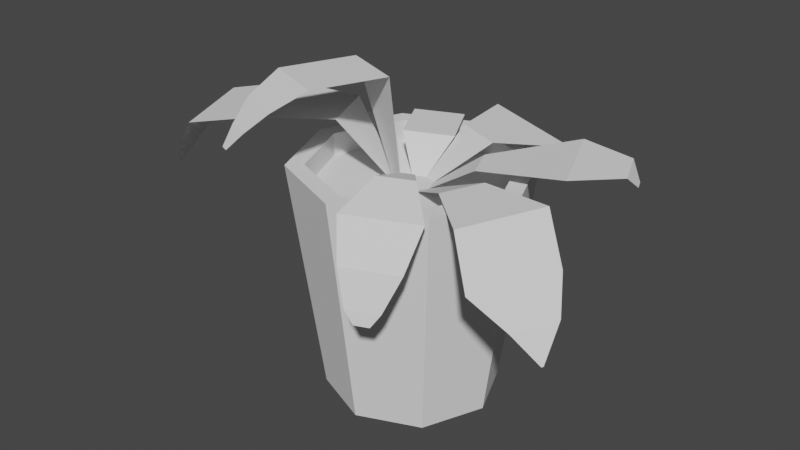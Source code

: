 # Source: plant.blend  (saved by Blender 2.80.75; exported with 4.5.12 LTS)
import bpy
from mathutils import Matrix  # noqa: F401  (used for matrix-valued properties, if any)

bpy.ops.wm.read_factory_settings(use_empty=True)
scene = bpy.context.scene
scene.name = 'Scene'

# ---- collections
col_collection = bpy.data.collections.new('Collection'); scene.collection.children.link(col_collection)

# ---- world
world_world = bpy.data.worlds.new('World'); scene.world = world_world
world_world.use_nodes = True; world_world.node_tree.nodes.clear()
_N = world_world.node_tree.nodes; _L = world_world.node_tree.links
n0 = _N.new('ShaderNodeOutputWorld'); n0.name = 'World Output'; n0.location = (300, 300)
n1 = _N.new('ShaderNodeBackground'); n1.name = 'Background'; n1.location = (10, 300)
n1.inputs[0].default_value = (0.05088, 0.05088, 0.05088, 1.0)
_L.new(n1.outputs[0], n0.inputs[0])
n0.is_active_output = True
world_world.color = (0.05088, 0.05088, 0.05088)
world_world.use_sun_shadow = False
world_world.sun_shadow_jitter_overblur = 0.0

# ---- meshes
me_cylinder = bpy.data.meshes.new('Cylinder')
me_cylinder.from_pydata([(-1.968e-09, 0.7359, -1.0), (0.0, 1.0, 1.0), (0.5204, 0.5204, -1.0), (0.7071, 0.7071, 1.0), (0.7359, -3.02e-08, -1.0), (1.0, -4.371e-08, 1.0), (0.5204, -0.5204, -1.0), (0.7071, -0.7071, 1.0), (-6.63e-08, -0.7359, -1.0), (-8.742e-08, -1.0, 1.0), (-0.5204, -0.5204, -1.0), (-0.7071, -0.7071, 1.0), (-0.7359, 1.074e-08, -1.0), (-1.0, 1.192e-08, 1.0), (-0.5204, 0.5204, -1.0), (-0.7071, 0.7071, 1.0), (0.5996, 0.5996, 1.0), (-1.133e-09, 0.8479, 1.0), (0.8479, -3.593e-08, 1.0), (0.5996, -0.5996, 1.0), (-7.526e-08, -0.8479, 1.0), (-0.5996, -0.5996, 1.0), (-0.8479, 1.124e-08, 1.0), (-0.5996, 0.5996, 1.0), (0.5996, 0.5996, 0.8058), (-1.133e-09, 0.8479, 0.8058), (0.8479, -3.593e-08, 0.8058), (0.5996, -0.5996, 0.8058), (-7.526e-08, -0.8479, 0.8058), (-0.5996, -0.5996, 0.8058), (-0.8479, 1.124e-08, 0.8058), (-0.5996, 0.5996, 0.8058), (0.1071, 0.1071, 0.8058), (-2.468e-08, 0.1515, 0.8058), (0.1515, -2.993e-10, 0.8058), (0.1071, -0.1071, 0.8058), (-3.792e-08, -0.1515, 0.8058), (-0.1071, -0.1071, 0.8058), (-0.1515, 8.128e-09, 0.8058), (-0.1071, 0.1071, 0.8058), (0.1515, -2.993e-10, 0.8058), (0.1071, -0.1071, 0.8058), (0.1515, -2.993e-10, 0.8058), (0.1071, -0.1071, 0.8058), (0.1515, -2.993e-10, 0.8058), (0.1071, -0.1071, 0.8058), (0.1515, -2.993e-10, 0.8058), (0.1071, -0.1071, 0.8058), (0.1515, -2.993e-10, 0.8058), (0.1071, -0.1071, 0.8058), (0.7191, -0.06452, 1.047), (0.5696, -0.4254, 1.047), (0.7191, -0.06452, 1.047), (0.5696, -0.4254, 1.047), (0.1071, -0.1071, 0.8058), (-3.792e-08, -0.1515, 0.8058), (0.1071, -0.1071, 0.8058), (-3.792e-08, -0.1515, 0.8058), (0.1993, -0.2352, 1.021), (0.09219, -0.2795, 1.021), (0.1145, -0.4273, 1.821), (-0.3871, -0.2195, 1.821), (-0.3953, -0.4507, 1.375), (-0.5999, 0.0431, 1.375), (-0.4279, 0.03422, 0.9682), (-0.3362, 0.2558, 0.9682), (0.06011, 0.4356, 1.079), (-0.3404, 0.2697, 1.079), (0.1071, 0.1071, 0.8058), (-2.468e-08, 0.1515, 0.8058), (0.4189, 0.4482, 1.115), (0.02283, 0.6122, 1.115), (0.4325, 0.3256, 1.06), (0.5551, 0.02982, 1.06), (1.295, -0.09712, 1.049), (0.9998, -0.8109, 1.049), (1.575, -0.3256, 0.7368), (1.279, -1.039, 0.7368), (1.728, -0.5635, 0.5145), (1.572, -0.939, 0.5145), (1.772, -0.8152, 0.2872), (1.765, -0.8325, 0.2872), (-0.8948, -0.8061, 1.375), (-1.212, -0.0391, 1.375), (-1.535, -0.9243, 1.205), (-1.852, -0.1574, 1.205), (-1.776, -0.8588, 0.8917), (-1.977, -0.3735, 0.8917), (-1.889, -0.801, 0.7638), (-2.011, -0.5056, 0.7638), (-1.977, -0.69, 0.6702), (-2.01, -0.6111, 0.6702), (-0.1271, -0.997, 1.821), (-0.6287, -0.7892, 1.821), (-0.2727, -1.242, 1.688), (-0.6412, -1.09, 1.688), (-0.4167, -1.357, 1.541), (-0.6147, -1.275, 1.541), (-0.5316, -1.426, 1.411), (-0.5946, -1.4, 1.411), (-0.1632, 0.864, 1.079), (-0.5637, 0.6981, 1.079), (0.9252, 0.7594, 1.115), (-0.03682, 1.158, 1.115), (1.007, 0.8176, 1.186), (1.313, 0.07865, 1.186), (0.4355, -0.5091, 1.135), (0.1484, -0.628, 1.135), (-0.7242, 0.1664, 1.151), (-0.6324, 0.3879, 1.151), (-0.8513, 0.2417, 1.06), (-0.7851, 0.4016, 1.06), (-0.94, 0.325, 0.9865), (-0.9128, 0.3906, 0.9865), (-0.3222, 1.017, 0.9877), (-0.5573, 0.9195, 0.9877), (-0.4264, 1.065, 0.9058), (-0.5188, 1.026, 0.9058), (0.7603, -0.8192, 1.003), (0.1678, -1.065, 1.003), (0.762, -1.051, 0.7039), (0.3141, -1.236, 0.7039), (0.6685, -1.176, 0.4195), (0.4126, -1.282, 0.4195), (0.6046, -1.225, 0.3126), (0.4882, -1.273, 0.3126), (0.8311, 1.015, 0.9496), (0.1697, 1.289, 0.9496), (0.6453, 1.255, 0.7556), (0.447, 1.337, 0.7556), (0.5993, 1.347, 0.6552), (0.5463, 1.369, 0.6552), (1.399, 0.8911, 1.109), (1.545, 0.5399, 1.109), (1.517, 0.8038, 0.9775), (1.556, 0.7096, 0.9775)], [], [(0, 1, 3, 2), (2, 3, 5, 4), (4, 5, 7, 6), (6, 7, 9, 8), (8, 9, 11, 10), (10, 11, 13, 12), (1, 15, 23, 17), (12, 13, 15, 14), (14, 15, 1, 0), (0, 2, 4, 6, 8, 10, 12, 14), (23, 22, 30, 31), (3, 1, 17, 16), (7, 5, 18, 19), (13, 11, 21, 22), (9, 7, 19, 20), (15, 13, 22, 23), (5, 3, 16, 18), (11, 9, 20, 21), (30, 29, 37, 38), (21, 20, 28, 29), (19, 18, 26, 27), (16, 17, 25, 24), (17, 23, 31, 25), (22, 21, 29, 30), (20, 19, 27, 28), (18, 16, 24, 26), (32, 33, 39, 38, 37, 36, 35, 34), (28, 27, 35, 36), (26, 24, 32, 34), (31, 30, 38, 39), (29, 28, 36, 37), (27, 26, 34, 35), (24, 25, 33, 32), (25, 31, 39, 33), (35, 34, 40, 41), (41, 40, 42, 43), (43, 42, 44, 45), (45, 44, 46, 47), (47, 46, 48, 49), (49, 48, 50, 51), (51, 50, 52, 53), (36, 35, 54, 55), (55, 54, 56, 57), (57, 56, 58, 59), (37, 36, 60, 61), (37, 38, 63, 62), (39, 38, 64, 65), (33, 39, 67, 66), (32, 33, 69, 68), (68, 69, 71, 70), (34, 32, 72, 73), (53, 52, 74, 75), (75, 74, 76, 77), (77, 76, 78, 79), (79, 78, 80, 81), (62, 63, 83, 82), (82, 83, 85, 84), (84, 85, 87, 86), (86, 87, 89, 88), (88, 89, 91, 90), (61, 60, 92, 93), (93, 92, 94, 95), (95, 94, 96, 97), (97, 96, 98, 99), (66, 67, 101, 100), (70, 71, 103, 102), (73, 72, 104, 105), (59, 58, 106, 107), (65, 64, 108, 109), (109, 108, 110, 111), (111, 110, 112, 113), (100, 101, 115, 114), (114, 115, 117, 116), (107, 106, 118, 119), (119, 118, 120, 121), (121, 120, 122, 123), (123, 122, 124, 125), (102, 103, 127, 126), (126, 127, 129, 128), (128, 129, 131, 130), (105, 104, 132, 133), (133, 132, 134, 135)])
_uv = me_cylinder.uv_layers.new(name='UVMap')
_uv.uv.foreach_set('vector', [1.0, 0.5, 1.0, 1.0, 0.875, 1.0, 0.875, 0.5, 0.875, 0.5, 0.875, 1.0, 0.75, 1.0, 0.75, 0.5, 0.75, 0.5, 0.75, 1.0, 0.625, 1.0, 0.625, 0.5, 0.625, 0.5, 0.625, 1.0, 0.5, 1.0, 0.5, 0.5, 0.5, 0.5, 0.5, 1.0, 0.375, 1.0, 0.375, 0.5, 0.375, 0.5, 0.375, 1.0, 0.25, 1.0, 0.25, 0.5, 0.0, 1.0, 0.125, 1.0, 0.125, 1.0, 0.0, 1.0, 0.25, 0.5, 0.25, 1.0, 0.125, 1.0, 0.125, 0.5, 0.125, 0.5, 0.125, 1.0, 0.0, 1.0, 0.0, 0.5, 0.75, 0.49, 0.9197, 0.4197, 0.99, 0.25, 0.9197, 0.08029, 0.75, 0.01, 0.5803, 0.08029, 0.51, 0.25, 0.5803, 0.4197, 0.125, 1.0, 0.25, 1.0, 0.25, 1.0, 0.125, 1.0, 0.875, 1.0, 1.0, 1.0, 1.0, 1.0, 0.875, 1.0, 0.625, 1.0, 0.75, 1.0, 0.75, 1.0, 0.625, 1.0, 0.25, 1.0, 0.375, 1.0, 0.375, 1.0, 0.25, 1.0, 0.5, 1.0, 0.625, 1.0, 0.625, 1.0, 0.5, 1.0, 0.125, 1.0, 0.25, 1.0, 0.25, 1.0, 0.125, 1.0, 0.75, 1.0, 0.875, 1.0, 0.875, 1.0, 0.75, 1.0, 0.375, 1.0, 0.5, 1.0, 0.5, 1.0, 0.375, 1.0, 0.25, 1.0, 0.375, 1.0, 0.375, 1.0, 0.25, 1.0, 0.375, 1.0, 0.5, 1.0, 0.5, 1.0, 0.375, 1.0, 0.625, 1.0, 0.75, 1.0, 0.75, 1.0, 0.625, 1.0, 0.875, 1.0, 1.0, 1.0, 1.0, 1.0, 0.875, 1.0, 0.0, 1.0, 0.125, 1.0, 0.125, 1.0, 0.0, 1.0, 0.25, 1.0, 0.375, 1.0, 0.375, 1.0, 0.25, 1.0, 0.5, 1.0, 0.625, 1.0, 0.625, 1.0, 0.5, 1.0, 0.75, 1.0, 0.875, 1.0, 0.875, 1.0, 0.75, 1.0, 0.4197, 0.4197, 0.25, 0.49, 0.08029, 0.4197, 0.01, 0.25, 0.08029, 0.08029, 0.25, 0.01, 0.4197, 0.08029, 0.49, 0.25, 0.5, 1.0, 0.625, 1.0, 0.625, 1.0, 0.5, 1.0, 0.75, 1.0, 0.875, 1.0, 0.875, 1.0, 0.75, 1.0, 0.125, 1.0, 0.25, 1.0, 0.25, 1.0, 0.125, 1.0, 0.375, 1.0, 0.5, 1.0, 0.5, 1.0, 0.375, 1.0, 0.625, 1.0, 0.75, 1.0, 0.75, 1.0, 0.625, 1.0, 0.875, 1.0, 1.0, 1.0, 1.0, 1.0, 0.875, 1.0, 0.0, 1.0, 0.125, 1.0, 0.125, 1.0, 0.0, 1.0, 0.4197, 0.08029, 0.49, 0.25, 0.49, 0.25, 0.4197, 0.08029, 0.4197, 0.08029, 0.49, 0.25, 0.49, 0.25, 0.4197, 0.08029, 0.4197, 0.08029, 0.49, 0.25, 0.49, 0.25, 0.4197, 0.08029, 0.4197, 0.08029, 0.49, 0.25, 0.49, 0.25, 0.4197, 0.08029, 0.4197, 0.08029, 0.49, 0.25, 0.49, 0.25, 0.4197, 0.08029, 0.4197, 0.08029, 0.49, 0.25, 0.49, 0.25, 0.4197, 0.08029, 0.4197, 0.08029, 0.49, 0.25, 0.49, 0.25, 0.4197, 0.08029, 0.25, 0.01, 0.4197, 0.08029, 0.4197, 0.08029, 0.25, 0.01, 0.25, 0.01, 0.4197, 0.08029, 0.4197, 0.08029, 0.25, 0.01, 0.25, 0.01, 0.4197, 0.08029, 0.4197, 0.08029, 0.25, 0.01, 0.08029, 0.08029, 0.25, 0.01, 0.25, 0.01, 0.08029, 0.08029, 0.375, 1.0, 0.25, 1.0, 0.25, 1.0, 0.375, 1.0, 0.08029, 0.4197, 0.01, 0.25, 0.01, 0.25, 0.08029, 0.4197, 0.25, 0.49, 0.08029, 0.4197, 0.08029, 0.4197, 0.25, 0.49, 0.4197, 0.4197, 0.25, 0.49, 0.25, 0.49, 0.4197, 0.4197, 0.4197, 0.4197, 0.25, 0.49, 0.25, 0.49, 0.4197, 0.4197, 0.49, 0.25, 0.4197, 0.4197, 0.4197, 0.4197, 0.49, 0.25, 0.4197, 0.08029, 0.49, 0.25, 0.49, 0.25, 0.4197, 0.08029, 0.4197, 0.08029, 0.49, 0.25, 0.49, 0.25, 0.4197, 0.08029, 0.4197, 0.08029, 0.49, 0.25, 0.49, 0.25, 0.4197, 0.08029, 0.4197, 0.08029, 0.49, 0.25, 0.49, 0.25, 0.4197, 0.08029, 0.375, 1.0, 0.25, 1.0, 0.25, 1.0, 0.375, 1.0, 0.375, 1.0, 0.25, 1.0, 0.25, 1.0, 0.375, 1.0, 0.375, 1.0, 0.25, 1.0, 0.25, 1.0, 0.375, 1.0, 0.375, 1.0, 0.25, 1.0, 0.25, 1.0, 0.375, 1.0, 0.375, 1.0, 0.25, 1.0, 0.25, 1.0, 0.375, 1.0, 0.08029, 0.08029, 0.25, 0.01, 0.25, 0.01, 0.08029, 0.08029, 0.08029, 0.08029, 0.25, 0.01, 0.25, 0.01, 0.08029, 0.08029, 0.08029, 0.08029, 0.25, 0.01, 0.25, 0.01, 0.08029, 0.08029, 0.08029, 0.08029, 0.25, 0.01, 0.25, 0.01, 0.08029, 0.08029, 0.25, 0.49, 0.08029, 0.4197, 0.08029, 0.4197, 0.25, 0.49, 0.4197, 0.4197, 0.25, 0.49, 0.25, 0.49, 0.4197, 0.4197, 0.49, 0.25, 0.4197, 0.4197, 0.4197, 0.4197, 0.49, 0.25, 0.25, 0.01, 0.4197, 0.08029, 0.4197, 0.08029, 0.25, 0.01, 0.08029, 0.4197, 0.01, 0.25, 0.01, 0.25, 0.08029, 0.4197, 0.08029, 0.4197, 0.01, 0.25, 0.01, 0.25, 0.08029, 0.4197, 0.08029, 0.4197, 0.01, 0.25, 0.01, 0.25, 0.08029, 0.4197, 0.25, 0.49, 0.08029, 0.4197, 0.08029, 0.4197, 0.25, 0.49, 0.25, 0.49, 0.08029, 0.4197, 0.08029, 0.4197, 0.25, 0.49, 0.25, 0.01, 0.4197, 0.08029, 0.4197, 0.08029, 0.25, 0.01, 0.25, 0.01, 0.4197, 0.08029, 0.4197, 0.08029, 0.25, 0.01, 0.25, 0.01, 0.4197, 0.08029, 0.4197, 0.08029, 0.25, 0.01, 0.25, 0.01, 0.4197, 0.08029, 0.4197, 0.08029, 0.25, 0.01, 0.4197, 0.4197, 0.25, 0.49, 0.25, 0.49, 0.4197, 0.4197, 0.4197, 0.4197, 0.25, 0.49, 0.25, 0.49, 0.4197, 0.4197, 0.4197, 0.4197, 0.25, 0.49, 0.25, 0.49, 0.4197, 0.4197, 0.49, 0.25, 0.4197, 0.4197, 0.4197, 0.4197, 0.49, 0.25, 0.49, 0.25, 0.4197, 0.4197, 0.4197, 0.4197, 0.49, 0.25])
me_cylinder.use_remesh_preserve_volume = False
me_cylinder.use_remesh_preserve_attributes = False
me_cylinder.use_mirror_vertex_groups = False
me_cylinder.update()

# ---- objects
ob_cylinder = bpy.data.objects.new('Cylinder', me_cylinder)

# ---- transforms, parenting, visibility, modifiers, constraints
ob_cylinder.location = (0.0, 0.0, 0.0)
ob_cylinder.lineart.crease_threshold = 0.0

# ---- collection membership
col_collection.objects.link(ob_cylinder)

# ---- scene / render settings (as saved in the file)
scene.frame_start = 1; scene.frame_end = 250; scene.frame_set(1)
scene.render.engine = 'BLENDER_EEVEE_NEXT'
scene.cycles.use_denoising = False
scene.cycles.samples = 128
scene.cycles.sampling_pattern = 'TABULATED_SOBOL'
scene.cycles.use_adaptive_sampling = False
scene.cycles.use_light_tree = False
scene.view_settings.view_transform = 'Filmic'
bpy.context.view_layer.update()

# ---- added for rendering (the .blend has no active camera and no usable light): camera, sun
cam_auto = bpy.data.cameras.new('AutoCamera')
cam_auto.lens = 50.0
cam_auto.sensor_width = 36.0
cam_auto.clip_end = 1000.0
ob_auto_camera = bpy.data.objects.new('AutoCamera', cam_auto)
scene.collection.objects.link(ob_auto_camera)
ob_auto_camera.location = (4.95492, -6.11822, 4.47006)
ob_auto_camera.rotation_euler = (1.09748, -7.21219e-08, 0.694738)
scene.camera = ob_auto_camera
light_auto_sun = bpy.data.lights.new('AutoSun', 'SUN')
light_auto_sun.energy = 3.0
light_auto_sun.angle = 0.0523599
ob_auto_sun = bpy.data.objects.new('AutoSun', light_auto_sun)
scene.collection.objects.link(ob_auto_sun)
ob_auto_sun.rotation_euler = (0.872665, 0.174533, 0.523599)
bpy.context.view_layer.update()

